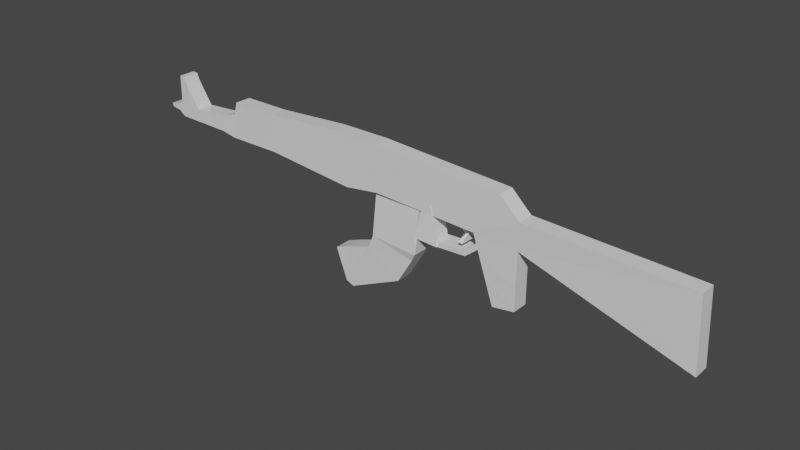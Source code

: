 # Source: ak_edit_.blend  (saved by Blender 3.2.14; exported with 4.5.12 LTS)
import bpy
from mathutils import Matrix  # noqa: F401  (used for matrix-valued properties, if any)

bpy.ops.wm.read_factory_settings(use_empty=True)
scene = bpy.context.scene
scene.name = 'Scene'

# ---- collections
col_collection = bpy.data.collections.new('Collection'); scene.collection.children.link(col_collection)

# ---- materials (node trees are filled in below, after node groups)
mat_material = bpy.data.materials.new('Material')
mat_material.alpha_threshold = 0.0
mat_material.use_transparent_shadow = False
mat_material.line_color = (0.0, 0.0, 0.0, 1.0)

# ---- material node trees
mat_material.use_nodes = True; mat_material.node_tree.nodes.clear()
_N = mat_material.node_tree.nodes; _L = mat_material.node_tree.links
n0 = _N.new('ShaderNodeOutputMaterial'); n0.name = 'Material Output'; n0.location = (300, 300)
n1 = _N.new('ShaderNodeBsdfPrincipled'); n1.name = 'Principled BSDF'; n1.location = (10, 300)
n1.distribution = 'GGX'
n1.subsurface_method = 'RANDOM_WALK_SKIN'
n1.inputs[2].default_value = 0.4
n1.inputs[3].default_value = 1.45
n1.inputs[27].default_value = (0.0, 0.0, 0.0, 1.0)
n1.inputs[28].default_value = 1.0
_L.new(n1.outputs[0], n0.inputs[0])
n0.is_active_output = True

# ---- world
world_world = bpy.data.worlds.new('World'); scene.world = world_world
world_world.use_nodes = True; world_world.node_tree.nodes.clear()
_N = world_world.node_tree.nodes; _L = world_world.node_tree.links
n0 = _N.new('ShaderNodeOutputWorld'); n0.name = 'World Output'; n0.location = (300, 300)
n1 = _N.new('ShaderNodeBackground'); n1.name = 'Background'; n1.location = (10, 300)
n1.inputs[0].default_value = (0.05088, 0.05088, 0.05088, 1.0)
_L.new(n1.outputs[0], n0.inputs[0])
n0.is_active_output = True
world_world.color = (0.05088, 0.05088, 0.05088)
world_world.use_sun_shadow = False
world_world.sun_shadow_jitter_overblur = 0.0

# ---- meshes
me_cube = bpy.data.meshes.new('Cube')
me_cube.from_pydata([(1.077, -1.041, -0.1271), (1.067, -0.9696, -1.577), (-1.0, -1.0, 1.0), (-1.0, -1.0, -1.0), (-1.0, 0.0, -1.0), (1.077, -0.04115, -0.1271), (-1.0, 0.0, 1.0), (1.067, 0.03044, -1.577), (-0.4398, -0.9769, 1.244), (-0.3149, -0.9806, -1.483), (-0.3149, 0.01943, -1.483), (-0.4398, 0.02306, 1.244), (-0.05458, -0.9673, -1.232), (-0.06231, 0.02306, 1.244), (-0.06231, -0.9769, 1.244), (0.09925, 0.03271, -1.161), (0.739, -0.981, -1.445), (0.923, 0.03439, 0.8379), (0.923, -0.9656, 0.8379), (0.739, 0.01898, -1.445), (2.258, -1.001, -0.4471), (2.284, -0.9696, -4.251), (2.258, -0.0006433, -0.4471), (2.284, 0.03044, -4.251), (-2.074, 2.968e-08, -0.4313), (-2.074, -1.0, -0.4313), (-2.079, -1.0, -0.2441), (-2.079, -6.492e-08, -0.2441), (0.8966, -0.93, -4.854), (1.067, -0.978, -4.641), (1.067, 0.02204, -4.641), (0.8966, 0.07, -4.854), (0.739, -0.981, -1.445), (0.739, 0.01898, -1.445), (0.4085, -0.9715, 1.05), (0.3246, 0.02615, -1.334), (0.3246, -0.9738, -1.334), (0.4085, 0.02847, 1.05), (0.1384, -0.01685, -5.462), (-0.2856, 0.1154, -6.92), (-0.2871, -0.8844, -6.938), (0.1369, -1.017, -5.48), (0.2567, -0.04454, -4.055), (-0.133, 0.04157, -4.356), (0.2552, -1.044, -4.074), (-0.1345, -0.9581, -4.375), (-0.3452, 0.1169, -6.738), (-0.3467, -0.8828, -6.756), (-0.1371, -0.9311, -4.319), (-0.1356, 0.06862, -4.301), (-0.4262, 0.06201, -5.031), (-0.4277, -0.9377, -5.05), (-0.3133, -0.9187, -4.741), (-0.3118, 0.08104, -4.723), (0.7748, 0.03058, -2.22), (0.7748, -0.9694, -2.22), (1.067, -0.9715, -2.273), (1.067, 0.02853, -2.273), (0.8357, 0.05029, -3.537), (1.067, -0.9747, -3.457), (0.8357, -0.9497, -3.537), (1.067, 0.02529, -3.457), (0.7619, -0.9736, -1.939), (1.067, 0.02922, -2.021), (0.7619, 0.02638, -1.939), (1.067, -0.9708, -2.021), (0.6652, 0.02405, -2.504), (0.6782, 0.02825, -2.785), (0.6782, -0.9718, -2.785), (0.6652, -0.976, -2.504), (0.4421, 0.02405, -2.578), (0.4551, 0.02825, -2.859), (0.4551, -0.9718, -2.859), (0.4421, -0.976, -2.578), (0.4421, 0.02405, -2.578), (0.4551, 0.02825, -2.859), (0.4551, -0.9718, -2.859), (0.4421, -0.976, -2.578), (0.3947, -0.007674, -0.8624), (0.4077, -0.003473, -1.143), (0.4077, -1.003, -1.143), (0.3947, -1.008, -0.8624), (0.3947, -0.007674, -0.8624), (0.4077, -0.003473, -1.143), (0.4077, -1.003, -1.143), (0.3947, -1.008, -0.8624), (0.739, -0.1004, -1.468), (0.923, -0.08498, 0.8158), (0.4085, -0.0909, 1.028), (0.3246, -0.09322, -1.356), (0.739, -0.981, -1.445), (0.4077, -1.003, -1.143), (2.284, 0.03044, -4.251), (0.6846, -0.9801, -1.431), (0.8554, 0.03361, 0.8658), (0.8554, -0.9664, 0.8658), (0.6846, 0.01993, -1.431), (0.6846, -0.09945, -1.453), (0.8554, -0.08576, 0.8436), (0.8089, -0.9669, 0.885), (0.6471, 0.02057, -1.421), (0.8089, -0.08629, 0.8628), (0.6471, -0.9794, -1.421), (0.8089, 0.03308, 0.885), (0.6471, -0.0988, -1.443), (0.6579, -0.1022, -2.23), (0.6204, -0.1016, -2.22), (0.6579, -0.9828, -2.208), (0.6204, -0.9822, -2.198), (-0.08606, 0.01891, -3.569), (0.2928, -0.1732, -3.625), (0.2913, -1.173, -3.644), (-0.08756, -0.9808, -3.587), (0.3246, 0.02615, -1.334), (0.3246, -0.9738, -1.334), (0.2894, -0.1239, -2.748), (0.2894, -1.124, -2.748), (0.4147, 0.03884, -1.348), (0.4147, -0.9612, -1.348), (0.4621, -0.07886, -2.83), (0.4621, -1.079, -2.83), (-1.363, 0.0, 1.0), (-1.363, -1.0, 1.0), (-1.363, -1.0, -1.0), (-1.363, 0.0, -1.0), (-1.388, -3.524e-08, 0.3246), (-1.408, -1.0, -1.0), (-1.388, -1.0, 0.3246), (-1.408, 0.0, -1.0), (-1.498, -0.03819, 0.04892), (-1.524, -1.038, -0.8223), (-1.498, -1.038, 0.04892), (-1.524, -0.03819, -0.8223), (-1.958, -0.03808, -0.06673), (-1.989, -1.038, -0.5024), (-1.958, -1.038, -0.06673), (-1.989, -0.03808, -0.5024), (-1.78, -1.041, -0.0935), (-1.946, -0.04122, -0.7595), (-1.78, -0.04122, -0.0935), (-1.946, -1.041, -0.7595), (-1.89, -0.08108, 1.189), (-1.954, -0.03808, 1.5), (-1.954, -1.038, 1.5), (-1.89, -1.081, 1.189), (-1.885, -0.05579, -0.07775), (-1.971, -1.056, -0.6082), (-1.885, -1.056, -0.07775), (-1.971, -0.05579, -0.6082), (-1.91, -0.05579, 1.489), (-1.91, -1.056, 1.489), (0.2998, -0.2325, -1.074), (-0.07907, -0.04045, -1.018), (0.2983, -0.869, -1.093), (-0.08057, -0.6769, -1.036), (0.1601, -0.7606, -0.1776), (0.1601, -0.1239, -0.1776), (-0.1967, -0.604, -1.098), (-0.1967, 0.03271, -1.098), (0.2894, -1.124, -2.748), (0.2894, -0.1239, -2.748)], [(32, 90), (84, 91), (23, 92)], [(8, 3, 9), (58, 28, 60), (1, 20, 0), (133, 26, 135), (36, 12, 10), (12, 8, 9), (34, 12, 36), (0, 16, 1), (5, 18, 0), (19, 93, 96), (22, 21, 23), (7, 21, 1), (7, 22, 23), (5, 20, 22), (25, 27, 24), (136, 25, 24), (134, 26, 25), (136, 27, 133), (30, 28, 31), (59, 30, 61), (58, 30, 31), (60, 29, 59), (16, 33, 32), (43, 38, 39), (36, 88, 34), (38, 40, 39), (44, 38, 42), (45, 41, 44), (40, 46, 39), (109, 45, 112), (112, 44, 111), (110, 44, 42), (109, 42, 43), (48, 53, 52), (43, 48, 45), (43, 46, 49), (45, 47, 40), (52, 50, 51), (47, 52, 51), (46, 53, 49), (47, 50, 46), (65, 55, 56), (63, 54, 64), (65, 57, 63), (54, 66, 64), (55, 59, 56), (54, 61, 58), (56, 61, 57), (54, 60, 55), (19, 62, 16), (1, 63, 7), (7, 64, 19), (1, 62, 65), (68, 71, 67), (62, 66, 69), (55, 67, 54), (55, 69, 68), (72, 77, 76), (68, 73, 72), (67, 70, 66), (66, 73, 69), (77, 78, 81), (70, 75, 74), (73, 74, 77), (71, 76, 75), (80, 85, 84), (111, 110, 151, 153), (77, 80, 76), (151, 152, 158, 156), (82, 84, 85), (156, 158, 157), (81, 82, 85), (79, 84, 83), (101, 89, 104), (16, 87, 86), (93, 86, 97), (99, 88, 101), (18, 98, 87), (93, 108, 106), (87, 97, 86), (94, 18, 17), (96, 102, 100), (100, 36, 35), (36, 104, 89), (95, 101, 98), (98, 104, 97), (105, 108, 107), (104, 105, 107), (97, 107, 108), (102, 106, 105), (111, 115, 116), (116, 118, 114), (35, 114, 113), (110, 113, 115), (36, 116, 114), (118, 119, 117), (113, 118, 117), (115, 120, 116), (115, 117, 119), (95, 103, 94), (95, 99, 103), (99, 37, 103), (34, 37, 99), (18, 16, 93), (18, 93, 102), (18, 102, 36), (99, 95, 36), (99, 36, 34), (95, 18, 36), (4, 121, 6), (2, 123, 3), (3, 124, 4), (6, 122, 2), (124, 125, 121), (123, 127, 126), (123, 128, 124), (122, 125, 127), (128, 129, 125), (126, 131, 130), (126, 132, 128), (127, 129, 131), (132, 131, 129), (145, 136, 133), (147, 134, 146), (148, 134, 136), (133, 149, 145), (131, 139, 137), (130, 138, 132), (130, 137, 140), (132, 139, 129), (149, 143, 150), (135, 142, 133), (137, 141, 144), (147, 144, 150), (135, 150, 143), (141, 150, 144), (145, 141, 139), (140, 148, 138), (137, 146, 140), (139, 148, 145), (0, 87, 5), (34, 37, 13), (15, 6, 88), (8, 2, 3), (58, 31, 28), (1, 21, 20), (133, 27, 26), (3, 4, 12), (4, 10, 12), (10, 15, 35), (110, 109, 152, 151), (10, 35, 36), (35, 110, 36), (12, 9, 3), (112, 111, 153, 154), (111, 36, 110), (12, 14, 8), (34, 14, 12), (0, 18, 16), (5, 17, 18), (19, 16, 93), (22, 20, 21), (7, 23, 21), (7, 5, 22), (5, 0, 20), (25, 26, 27), (136, 134, 25), (134, 135, 26), (136, 24, 27), (30, 29, 28), (59, 29, 30), (58, 61, 30), (60, 28, 29), (16, 19, 33), (43, 42, 38), (36, 89, 88), (38, 41, 40), (44, 41, 38), (45, 40, 41), (40, 47, 46), (109, 43, 45), (112, 45, 44), (110, 111, 44), (109, 110, 42), (48, 49, 53), (43, 49, 48), (43, 39, 46), (45, 48, 47), (52, 53, 50), (47, 48, 52), (46, 50, 53), (47, 51, 50), (65, 62, 55), (63, 57, 54), (65, 56, 57), (54, 67, 66), (55, 60, 59), (54, 57, 61), (56, 59, 61), (54, 58, 60), (19, 64, 62), (1, 65, 63), (7, 63, 64), (1, 16, 62), (68, 72, 71), (62, 64, 66), (55, 68, 67), (55, 62, 69), (72, 73, 77), (68, 69, 73), (67, 71, 70), (66, 70, 73), (109, 112, 154, 152), (70, 71, 75), (73, 70, 74), (71, 72, 76), (80, 81, 85), (152, 154, 157, 158), (77, 81, 80), (157, 155, 156), (82, 83, 84), (154, 153, 155, 157), (81, 78, 82), (79, 80, 84), (101, 88, 89), (16, 18, 87), (93, 16, 86), (99, 34, 88), (18, 95, 98), (93, 97, 108), (87, 98, 97), (94, 95, 18), (96, 93, 102), (100, 102, 36), (36, 102, 104), (95, 99, 101), (98, 101, 104), (105, 106, 108), (104, 102, 105), (97, 104, 107), (102, 93, 106), (111, 110, 115), (116, 120, 118), (35, 36, 114), (110, 35, 113), (36, 111, 116), (118, 120, 119), (113, 114, 118), (115, 119, 120), (115, 113, 117), (4, 124, 121), (2, 122, 123), (3, 123, 124), (6, 121, 122), (124, 128, 125), (123, 122, 127), (123, 126, 128), (122, 121, 125), (128, 132, 129), (126, 127, 131), (126, 130, 132), (127, 125, 129), (132, 130, 131), (145, 148, 136), (147, 135, 134), (148, 146, 134), (133, 142, 149), (131, 129, 139), (130, 140, 138), (130, 131, 137), (132, 138, 139), (149, 142, 143), (135, 143, 142), (137, 139, 141), (147, 137, 144), (135, 147, 150), (141, 149, 150), (145, 149, 141), (140, 146, 148), (137, 147, 146), (139, 138, 148), (22, 23, 63), (7, 22, 63), (19, 86, 97), (0, 18, 98), (19, 97, 0), (7, 19, 5), (19, 0, 5), (0, 98, 87), (87, 17, 5), (13, 11, 8), (11, 6, 8), (6, 2, 8), (8, 14, 13), (14, 34, 13), (15, 10, 4), (4, 6, 15), (6, 11, 88), (88, 11, 13), (13, 37, 88), (88, 89, 35), (88, 35, 15), (17, 87, 86, 19, 5), (153, 151, 156, 155), (111, 115, 160, 159), (74, 75, 76, 80, 79), (74, 79, 83, 82, 78, 77)])
_uv = me_cube.uv_layers.new(name='UVMap')
_uv.uv.foreach_set('vector', [0.625, 0.9299, 0.375, 1.0, 0.375, 0.9299, 0.3436, 0.625, 0.3436, 0.75, 0.3436, 0.75, 0.375, 0.75, 0.625, 0.75, 0.625, 0.75, 0.875, 0.625, 0.875, 0.75, 0.875, 0.75, 0.375, 0.8343, 0.2423, 0.75, 0.1951, 0.625, 0.375, 0.8827, 0.625, 0.9299, 0.375, 0.9299, 0.625, 0.8343, 0.375, 0.8827, 0.375, 0.8343, 0.625, 0.75, 0.375, 0.7814, 0.375, 0.75, 0.625, 0.625, 0.6564, 0.75, 0.625, 0.75, 0.3436, 0.625, 0.3366, 0.75, 0.3366, 0.625, 0.625, 0.625, 0.375, 0.75, 0.375, 0.625, 0.375, 0.625, 0.375, 0.75, 0.375, 0.75, 0.0, 0.0, 0.0, 0.0, 0.0, 0.0, 0.625, 0.625, 0.625, 0.75, 0.625, 0.625, 0.375, 0.0, 0.625, 0.125, 0.375, 0.125, 0.125, 0.625, 0.125, 0.75, 0.125, 0.625, 0.375, 1.0, 0.625, 1.0, 0.375, 1.0, 0.0, 0.0, 0.0, 0.0, 0.0, 0.0, 0.375, 0.625, 0.3436, 0.75, 0.3436, 0.625, 0.375, 0.75, 0.375, 0.625, 0.375, 0.625, 0.0, 0.0, 0.0, 0.0, 0.0, 0.0, 0.375, 0.7814, 0.375, 0.75, 0.375, 0.75, 0.3436, 0.75, 0.3436, 0.625, 0.3436, 0.75, 0.0, 0.0, 0.0, 0.0, 0.0, 0.0, 0.375, 0.8343, 0.625, 0.8343, 0.625, 0.8343, 0.2907, 0.625, 0.2423, 0.75, 0.2423, 0.625, 0.2907, 0.75, 0.2907, 0.625, 0.2907, 0.625, 0.375, 0.8827, 0.375, 0.8343, 0.375, 0.8343, 0.2423, 0.75, 0.2423, 0.625, 0.2423, 0.625, 0.2423, 0.625, 0.2423, 0.75, 0.2423, 0.75, 0.375, 0.8827, 0.375, 0.8343, 0.375, 0.8343, 0.2907, 0.625, 0.2907, 0.75, 0.2907, 0.625, 0.0, 0.0, 0.0, 0.0, 0.0, 0.0, 0.2423, 0.75, 0.2423, 0.6653, 0.2423, 0.7903, 0.2423, 0.625, 0.2423, 0.75, 0.2423, 0.75, 0.0, 0.0, 0.0, 0.0, 0.0, 0.0, 0.375, 0.8827, 0.375, 0.8827, 0.375, 0.8827, 0.2423, 0.7903, 0.2423, 0.625, 0.2423, 0.75, 0.375, 0.8827, 0.375, 0.8827, 0.375, 0.8827, 0.0, 0.0, 0.0, 0.0, 0.0, 0.0, 0.2423, 0.75, 0.2423, 0.625, 0.2423, 0.625, 0.375, 0.75, 0.375, 0.7814, 0.375, 0.75, 0.0, 0.0, 0.0, 0.0, 0.0, 0.0, 0.375, 0.75, 0.375, 0.625, 0.375, 0.625, 0.0, 0.0, 0.0, 0.0, 0.0, 0.0, 0.375, 0.7814, 0.375, 0.75, 0.375, 0.75, 0.0, 0.0, 0.0, 0.0, 0.0, 0.0, 0.375, 0.75, 0.375, 0.625, 0.375, 0.625, 0.3436, 0.625, 0.3436, 0.75, 0.3436, 0.75, 0.3436, 0.625, 0.3436, 0.75, 0.3436, 0.75, 0.375, 0.75, 0.375, 0.625, 0.375, 0.625, 0.0, 0.0, 0.0, 0.0, 0.0, 0.0, 0.375, 0.75, 0.375, 0.7814, 0.375, 0.75, 0.3436, 0.75, 0.3436, 0.625, 0.3436, 0.625, 0.3436, 0.75, 0.3436, 0.625, 0.3436, 0.75, 0.3436, 0.75, 0.3436, 0.625, 0.3436, 0.625, 0.375, 0.7814, 0.375, 0.7814, 0.375, 0.7814, 0.375, 0.7814, 0.375, 0.7814, 0.375, 0.7814, 0.375, 0.7814, 0.375, 0.7814, 0.375, 0.7814, 0.0, 0.0, 0.0, 0.0, 0.0, 0.0, 0.3436, 0.625, 0.3436, 0.75, 0.3436, 0.75, 0.3436, 0.75, 0.3436, 0.625, 0.3436, 0.75, 0.0, 0.0, 0.0, 0.0, 0.0, 0.0, 0.3436, 0.75, 0.3436, 0.625, 0.3436, 0.75, 0.3436, 0.625, 0.3436, 0.75, 0.3436, 0.625, 0.375, 0.7814, 0.375, 0.7814, 0.375, 0.7814, 0.375, 0.8343, 0.0, 0.0, -0.1305, -0.3979, 0.2445, 0.4364, 0.375, 0.7814, 0.375, 0.7814, 0.375, 0.7814, -0.1305, -0.3979, 0.0, 0.0, 0.0, 0.0, -0.1305, -0.3979, 0.3436, 0.625, 0.3436, 0.75, 0.3436, 0.75, -0.1305, -0.3979, -0.3425, -0.8538, 0.2445, 0.4847, 0.3436, 0.75, 0.3436, 0.625, 0.3436, 0.75, 0.3436, 0.625, 0.3436, 0.75, 0.3436, 0.625, 0.625, 0.7932, 0.375, 0.8343, 0.375, 0.7932, 0.375, 0.7814, 0.625, 0.7814, 0.375, 0.7814, 0.3366, 0.75, 0.3436, 0.75, 0.3366, 0.75, 0.6682, 0.75, 0.7093, 0.75, 0.6682, 0.75, 0.6564, 0.75, 0.6634, 0.75, 0.6564, 0.75, 0.3366, 0.75, 0.3318, 0.75, 0.3318, 0.75, 0.625, 0.7814, 0.375, 0.7884, 0.375, 0.7814, 0.6634, 0.625, 0.6564, 0.75, 0.6564, 0.625, 0.3366, 0.625, 0.3318, 0.75, 0.3318, 0.625, 0.3318, 0.625, 0.2907, 0.75, 0.2907, 0.625, 0.2907, 0.75, 0.3318, 0.75, 0.2907, 0.75, 0.6634, 0.75, 0.6682, 0.75, 0.6634, 0.75, 0.625, 0.7884, 0.375, 0.7932, 0.375, 0.7884, 0.3357, 0.75, 0.3318, 0.75, 0.3366, 0.75, 0.3318, 0.75, 0.3357, 0.75, 0.3366, 0.75, 0.375, 0.7884, 0.375, 0.7867, 0.375, 0.7915, 0.3318, 0.75, 0.3318, 0.75, 0.3357, 0.75, 0.2907, 0.75, 0.2907, 0.625, 0.2907, 0.75, 0.375, 0.8343, 0.375, 0.8343, 0.375, 0.8343, 0.2907, 0.625, 0.2907, 0.75, 0.2907, 0.625, 0.0, 0.0, 0.0, 0.0, 0.0, 0.0, 0.375, 0.8343, 0.375, 0.8343, 0.375, 0.8343, 0.2907, 0.75, 0.2907, 0.625, 0.2907, 0.625, 0.2907, 0.625, 0.2907, 0.75, 0.2907, 0.625, 0.2907, 0.625, 0.2907, 0.75, 0.2907, 0.75, 0.0, 0.0, 0.0, 0.0, 0.0, 0.0, 0.0, 0.0, 0.0, 0.0, 0.0, 0.0, 0.0, 0.0, 0.0, 0.0, 0.0, 0.0, 0.0, 0.0, 0.0, 0.0, 0.0, 0.0, 0.0, 0.0, 0.0, 0.0, 0.0, 0.0, 0.0, 0.0, 0.0, 0.0, 0.0, 0.0, 0.0, 0.0, 0.0, 0.0, 0.0, 0.0, 0.0, 0.0, 0.0, 0.0, 0.0, 0.0, 0.0, 0.0, 0.0, 0.0, 0.0, 0.0, 0.0, 0.0, 0.0, 0.0, 0.0, 0.0, 0.0, 0.0, 0.0, 0.0, 0.0, 0.0, 0.0, 0.0, 0.0, 0.0, 0.0, 0.0, 0.625, 1.0, 0.375, 1.0, 0.375, 1.0, 0.125, 0.75, 0.125, 0.625, 0.125, 0.625, 0.875, 0.625, 0.875, 0.75, 0.875, 0.75, 0.0, 0.0, 0.0, 0.0, 0.0, 0.0, 0.375, 1.0, 0.625, 1.0, 0.375, 1.0, 0.125, 0.75, 0.125, 0.625, 0.125, 0.625, 0.875, 0.75, 0.875, 0.625, 0.875, 0.75, 0.0, 0.0, 0.0, 0.0, 0.0, 0.0, 0.375, 1.0, 0.625, 1.0, 0.375, 1.0, 0.125, 0.75, 0.125, 0.625, 0.125, 0.625, 0.875, 0.75, 0.875, 0.625, 0.875, 0.75, 0.0, 0.0, 0.0, 0.0, 0.0, 0.0, 0.0, 0.0, 0.0, 0.0, 0.0, 0.0, 0.625, 1.0, 0.375, 1.0, 0.375, 1.0, 0.125, 0.625, 0.125, 0.75, 0.125, 0.625, 0.0, 0.0, 0.0, 0.0, 0.0, 0.0, 0.875, 0.75, 0.875, 0.625, 0.875, 0.75, 0.125, 0.75, 0.125, 0.625, 0.125, 0.625, 0.375, 1.0, 0.625, 1.0, 0.375, 1.0, 0.0, 0.0, 0.0, 0.0, 0.0, 0.0, 0.875, 0.625, 0.875, 0.75, 0.875, 0.75, 0.875, 0.75, 0.875, 0.625, 0.875, 0.625, 0.875, 0.75, 0.875, 0.625, 0.875, 0.75, 0.625, 1.0, 0.625, 1.0, 0.625, 1.0, 0.625, 1.0, 0.625, 1.0, 0.625, 1.0, 0.875, 0.625, 0.875, 0.75, 0.875, 0.75, 0.0, 0.0, 0.0, 0.0, 0.0, 0.0, 0.125, 0.75, 0.125, 0.625, 0.125, 0.625, 0.625, 1.0, 0.375, 1.0, 0.375, 1.0, 0.0, 0.0, 0.0, 0.0, 0.0, 0.0, 0.625, 0.75, 0.6564, 0.75, 0.625, 0.625, 0.7093, 0.75, 0.7093, 0.625, 0.7577, 0.625, 0.0, 0.0, 0.0, 0.0, 0.0, 0.0, 0.625, 0.9299, 0.625, 1.0, 0.375, 1.0, 0.3436, 0.625, 0.3436, 0.625, 0.3436, 0.75, 0.375, 0.75, 0.375, 0.75, 0.625, 0.75, 0.875, 0.625, 0.875, 0.625, 0.875, 0.75, 0.125, 0.75, 0.125, 0.625, 0.2423, 0.75, 0.125, 0.625, 0.1951, 0.625, 0.2423, 0.75, 0.1951, 0.625, 0.0, 0.0, 0.0, 0.0, 0.0, 0.0, 0.0, 0.0, 0.0, 0.0, -0.1305, -0.3979, 0.1951, 0.625, 0.0, 0.0, 0.375, 0.8343, 0.0, 0.0, 0.0, 0.0, 0.375, 0.8343, 0.2423, 0.75, 0.1951, 0.75, 0.125, 0.75, 0.375, 0.8827, 0.375, 0.8343, 0.2445, 0.4364, 0.2445, 0.4847, 0.375, 0.8343, 0.375, 0.8343, 0.0, 0.0, 0.375, 0.8827, 0.625, 0.8827, 0.625, 0.9299, 0.625, 0.8343, 0.625, 0.8827, 0.375, 0.8827, 0.625, 0.75, 0.625, 0.7814, 0.375, 0.7814, 0.625, 0.625, 0.6564, 0.625, 0.6564, 0.75, 0.3436, 0.625, 0.3436, 0.75, 0.3366, 0.75, 0.625, 0.625, 0.625, 0.75, 0.375, 0.75, 0.375, 0.625, 0.375, 0.625, 0.375, 0.75, 0.0, 0.0, 0.0, 0.0, 0.0, 0.0, 0.625, 0.625, 0.625, 0.75, 0.625, 0.75, 0.375, 0.0, 0.625, 0.0, 0.625, 0.125, 0.125, 0.625, 0.125, 0.75, 0.125, 0.75, 0.375, 1.0, 0.625, 1.0, 0.625, 1.0, 0.0, 0.0, 0.0, 0.0, 0.0, 0.0, 0.375, 0.625, 0.375, 0.75, 0.3436, 0.75, 0.375, 0.75, 0.375, 0.75, 0.375, 0.625, 0.0, 0.0, 0.0, 0.0, 0.0, 0.0, 0.375, 0.7814, 0.375, 0.7814, 0.375, 0.75, 0.3436, 0.75, 0.3436, 0.625, 0.3436, 0.625, 0.0, 0.0, 0.0, 0.0, 0.0, 0.0, 0.375, 0.8343, 0.375, 0.8343, 0.625, 0.8343, 0.2907, 0.625, 0.2907, 0.75, 0.2423, 0.75, 0.2907, 0.75, 0.2907, 0.75, 0.2907, 0.625, 0.375, 0.8827, 0.375, 0.8827, 0.375, 0.8343, 0.2423, 0.75, 0.2423, 0.75, 0.2423, 0.625, 0.2423, 0.625, 0.2423, 0.625, 0.2423, 0.75, 0.375, 0.8827, 0.375, 0.8827, 0.375, 0.8343, 0.2907, 0.625, 0.2907, 0.75, 0.2907, 0.75, 0.0, 0.0, 0.0, 0.0, 0.0, 0.0, 0.2423, 0.75, 0.2423, 0.625, 0.2423, 0.6653, 0.2423, 0.625, 0.2423, 0.625, 0.2423, 0.75, 0.0, 0.0, 0.0, 0.0, 0.0, 0.0, 0.375, 0.8827, 0.375, 0.8827, 0.375, 0.8827, 0.2423, 0.7903, 0.2423, 0.6653, 0.2423, 0.625, 0.375, 0.8827, 0.375, 0.8827, 0.375, 0.8827, 0.0, 0.0, 0.0, 0.0, 0.0, 0.0, 0.2423, 0.75, 0.2423, 0.75, 0.2423, 0.625, 0.375, 0.75, 0.375, 0.7814, 0.375, 0.7814, 0.0, 0.0, 0.0, 0.0, 0.0, 0.0, 0.375, 0.75, 0.375, 0.75, 0.375, 0.625, 0.0, 0.0, 0.0, 0.0, 0.0, 0.0, 0.375, 0.7814, 0.375, 0.7814, 0.375, 0.75, 0.0, 0.0, 0.0, 0.0, 0.0, 0.0, 0.375, 0.75, 0.375, 0.75, 0.375, 0.625, 0.3436, 0.625, 0.3436, 0.625, 0.3436, 0.75, 0.3436, 0.625, 0.3436, 0.625, 0.3436, 0.75, 0.375, 0.75, 0.375, 0.75, 0.375, 0.625, 0.0, 0.0, 0.0, 0.0, 0.0, 0.0, 0.375, 0.75, 0.375, 0.7814, 0.375, 0.7814, 0.3436, 0.75, 0.3436, 0.75, 0.3436, 0.625, 0.3436, 0.75, 0.3436, 0.625, 0.3436, 0.625, 0.3436, 0.75, 0.3436, 0.75, 0.3436, 0.625, 0.375, 0.7814, 0.375, 0.7814, 0.375, 0.7814, 0.375, 0.7814, 0.375, 0.7814, 0.375, 0.7814, 0.375, 0.7814, 0.375, 0.7814, 0.375, 0.7814, 0.0, 0.0, 0.0, 0.0, 0.0, 0.0, 0.3436, 0.625, 0.3436, 0.625, 0.3436, 0.75, 0.2423, 0.625, 0.2423, 0.75, 0.2423, 0.75, -0.3425, -0.8538, 0.0, 0.0, 0.0, 0.0, 0.0, 0.0, 0.3436, 0.75, 0.3436, 0.625, 0.3436, 0.625, 0.3436, 0.625, 0.3436, 0.75, 0.3436, 0.75, 0.375, 0.7814, 0.375, 0.7814, 0.375, 0.7814, -0.3425, -0.8538, 0.2423, 0.75, 0.2423, 0.75, -0.3425, -0.8538, 0.375, 0.7814, 0.375, 0.7814, 0.375, 0.7814, 0.2445, 0.4847, 0.2445, 0.4364, -0.1305, -0.3979, 0.3436, 0.625, 0.3436, 0.625, 0.3436, 0.75, 0.2445, 0.4847, 0.2445, 0.4364, 0.2445, 0.4364, 0.2445, 0.4847, 0.3436, 0.75, 0.3436, 0.625, 0.3436, 0.625, 0.3436, 0.625, 0.3436, 0.75, 0.3436, 0.75, 0.625, 0.7932, 0.625, 0.8343, 0.375, 0.8343, 0.375, 0.7814, 0.625, 0.7814, 0.625, 0.7814, 0.3366, 0.75, 0.3436, 0.75, 0.3436, 0.75, 0.6682, 0.75, 0.7093, 0.75, 0.7093, 0.75, 0.6564, 0.75, 0.6634, 0.75, 0.6634, 0.75, 0.3366, 0.75, 0.3366, 0.75, 0.3318, 0.75, 0.625, 0.7814, 0.625, 0.7884, 0.375, 0.7884, 0.6634, 0.625, 0.6634, 0.75, 0.6564, 0.75, 0.3366, 0.625, 0.3366, 0.75, 0.3318, 0.75, 0.3318, 0.625, 0.3318, 0.75, 0.2907, 0.75, 0.2907, 0.75, 0.3318, 0.75, 0.3318, 0.75, 0.6634, 0.75, 0.6682, 0.75, 0.6682, 0.75, 0.625, 0.7884, 0.625, 0.7932, 0.375, 0.7932, 0.3357, 0.75, 0.3318, 0.75, 0.3318, 0.75, 0.3318, 0.75, 0.3318, 0.75, 0.3357, 0.75, 0.375, 0.7884, 0.375, 0.7932, 0.375, 0.7867, 0.3318, 0.75, 0.3366, 0.75, 0.3318, 0.75, 0.2907, 0.75, 0.2907, 0.625, 0.2907, 0.625, 0.375, 0.8343, 0.375, 0.8343, 0.375, 0.8343, 0.2907, 0.625, 0.2907, 0.75, 0.2907, 0.75, 0.0, 0.0, 0.0, 0.0, 0.0, 0.0, 0.375, 0.8343, 0.375, 0.8343, 0.375, 0.8343, 0.2907, 0.75, 0.2907, 0.75, 0.2907, 0.625, 0.2907, 0.625, 0.2907, 0.75, 0.2907, 0.75, 0.2907, 0.625, 0.2907, 0.625, 0.2907, 0.75, 0.0, 0.0, 0.0, 0.0, 0.0, 0.0, 0.0, 0.0, 0.0, 0.0, 0.0, 0.0, 0.625, 1.0, 0.625, 1.0, 0.375, 1.0, 0.125, 0.75, 0.125, 0.75, 0.125, 0.625, 0.875, 0.625, 0.875, 0.625, 0.875, 0.75, 0.0, 0.0, 0.0, 0.0, 0.0, 0.0, 0.375, 1.0, 0.625, 1.0, 0.625, 1.0, 0.125, 0.75, 0.125, 0.75, 0.125, 0.625, 0.875, 0.75, 0.875, 0.625, 0.875, 0.625, 0.0, 0.0, 0.0, 0.0, 0.0, 0.0, 0.375, 1.0, 0.625, 1.0, 0.625, 1.0, 0.125, 0.75, 0.125, 0.75, 0.125, 0.625, 0.875, 0.75, 0.875, 0.625, 0.875, 0.625, 0.0, 0.0, 0.0, 0.0, 0.0, 0.0, 0.0, 0.0, 0.0, 0.0, 0.0, 0.0, 0.625, 1.0, 0.625, 1.0, 0.375, 1.0, 0.125, 0.625, 0.125, 0.75, 0.125, 0.75, 0.0, 0.0, 0.0, 0.0, 0.0, 0.0, 0.875, 0.75, 0.875, 0.625, 0.875, 0.625, 0.125, 0.75, 0.125, 0.75, 0.125, 0.625, 0.375, 1.0, 0.625, 1.0, 0.625, 1.0, 0.0, 0.0, 0.0, 0.0, 0.0, 0.0, 0.875, 0.625, 0.875, 0.625, 0.875, 0.75, 0.875, 0.75, 0.875, 0.75, 0.875, 0.625, 0.875, 0.75, 0.875, 0.625, 0.875, 0.625, 0.625, 1.0, 0.625, 1.0, 0.625, 1.0, 0.625, 1.0, 0.625, 1.0, 0.625, 1.0, 0.875, 0.625, 0.875, 0.625, 0.875, 0.75, 0.0, 0.0, 0.0, 0.0, 0.0, 0.0, 0.125, 0.75, 0.125, 0.75, 0.125, 0.625, 0.625, 1.0, 0.625, 1.0, 0.375, 1.0, 0.0, 0.0, 0.0, 0.0, 0.0, 0.0, 0.625, 0.625, 0.375, 0.625, 0.375, 0.625, 0.375, 0.625, 0.625, 0.625, 0.375, 0.625, 0.3436, 0.625, 0.3436, 0.75, 0.3366, 0.75, 0.625, 0.75, 0.625, 0.7814, 0.6634, 0.75, 0.3436, 0.625, 0.3366, 0.75, 0.625, 0.75, 0.375, 0.625, 0.3436, 0.625, 0.625, 0.625, 0.3436, 0.625, 0.625, 0.75, 0.625, 0.625, 0.625, 0.75, 0.6634, 0.75, 0.6564, 0.75, 0.6564, 0.75, 0.6564, 0.625, 0.625, 0.625, 0.7577, 0.625, 0.8049, 0.625, 0.8049, 0.75, 0.8049, 0.625, 0.875, 0.625, 0.8049, 0.75, 0.875, 0.625, 0.875, 0.75, 0.8049, 0.75, 0.8049, 0.75, 0.7577, 0.75, 0.7577, 0.625, 0.7577, 0.75, 0.7093, 0.75, 0.7577, 0.625, 0.0, 0.0, 0.0, 0.0, 0.0, 0.0, 0.0, 0.0, 0.0, 0.0, 0.0, 0.0, 0.0, 0.0, 0.0, 0.0, 0.0, 0.0, 0.0, 0.0, 0.0, 0.0, 0.0, 0.0, 0.0, 0.0, 0.0, 0.0, 0.0, 0.0, 0.0, 0.0, 0.0, 0.0, 0.0, 0.0, 0.0, 0.0, 0.0, 0.0, 0.0, 0.0, 0.0, 0.0, 0.0, 0.0, 0.0, 0.0, 0.0, 0.0, 0.0, 0.0, 0.2445, 0.4364, -0.1305, -0.3979, -0.1305, -0.3979, 0.2445, 0.4364, 0.2907, 0.75, 0.2907, 0.625, 0.2907, 0.625, 0.2907, 0.75, 0.3436, 0.625, 0.3436, 0.625, 0.375, 0.7814, 0.3436, 0.75, 0.3436, 0.625, 0.3436, 0.625, 0.3436, 0.625, 0.3436, 0.625, 0.3436, 0.625, 0.3436, 0.625, 0.3436, 0.75])
me_cube.materials.append(mat_material)
me_cube.use_mirror_vertex_groups = False
me_cube.update()

# ---- objects
ob_cube = bpy.data.objects.new('Cube', me_cube)

# ---- transforms, parenting, visibility, modifiers, constraints
ob_cube.location = (-0.1203, 1.271, 1.029)
ob_cube.scale = (1.102, 0.1372, 0.1539)
ob_cube.lock_rotations_4d = False
ob_cube.empty_display_type = 'ARROWS'
ob_cube.lineart.crease_threshold = 0.0

# ---- collection membership
col_collection.objects.link(ob_cube)

# ---- scene / render settings (as saved in the file)
scene.frame_start = 1; scene.frame_end = 250; scene.frame_set(4)
scene.render.engine = 'BLENDER_EEVEE_NEXT'
scene.cycles.sampling_pattern = 'TABULATED_SOBOL'
scene.cycles.use_light_tree = False
scene.view_settings.view_transform = 'Filmic'
bpy.context.view_layer.update()

# ---- added for rendering (the .blend has no active camera and no usable light): camera, sun
cam_auto = bpy.data.cameras.new('AutoCamera')
cam_auto.lens = 50.0
cam_auto.sensor_width = 36.0
cam_auto.clip_end = 1000.0
ob_auto_camera = bpy.data.objects.new('AutoCamera', cam_auto)
scene.collection.objects.link(ob_auto_camera)
ob_auto_camera.location = (4.60338, -4.3344, 4.29919)
ob_auto_camera.rotation_euler = (1.09748, -7.21219e-08, 0.694738)
scene.camera = ob_auto_camera
light_auto_sun = bpy.data.lights.new('AutoSun', 'SUN')
light_auto_sun.energy = 3.0
light_auto_sun.angle = 0.0523599
ob_auto_sun = bpy.data.objects.new('AutoSun', light_auto_sun)
scene.collection.objects.link(ob_auto_sun)
ob_auto_sun.rotation_euler = (0.872665, 0.174533, 0.523599)
bpy.context.view_layer.update()
